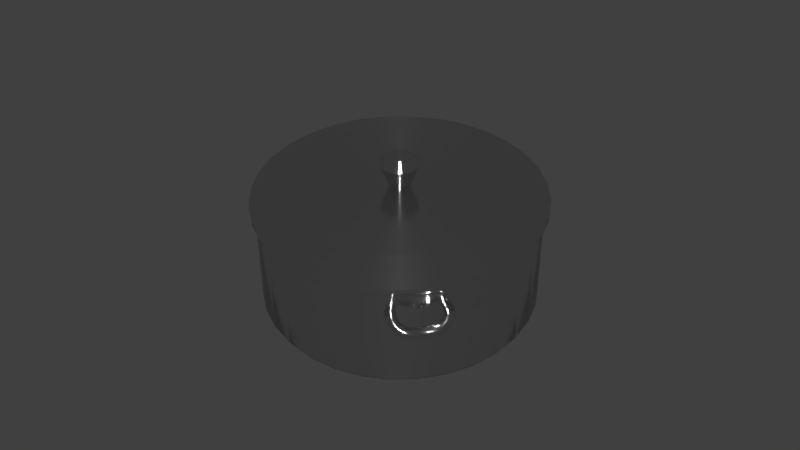 # Source: sl-pot.blend  (saved by Blender 2.76.0; exported with 4.5.12 LTS)
import bpy
from mathutils import Matrix  # noqa: F401  (used for matrix-valued properties, if any)

bpy.ops.wm.read_factory_settings(use_empty=True)
scene = bpy.context.scene
scene.name = 'Scene'

# ---- collections
col_collection_1 = bpy.data.collections.new('Collection 1'); scene.collection.children.link(col_collection_1)

# ---- materials (node trees are filled in below, after node groups)
mat_material = bpy.data.materials.new('Material')
mat_material.alpha_threshold = 0.0
mat_material.diffuse_color = (1.0, 1.0, 1.0, 1.0)
mat_material.roughness = 0.5

# ---- material node trees
mat_material.use_nodes = True; mat_material.node_tree.nodes.clear()
_N = mat_material.node_tree.nodes; _L = mat_material.node_tree.links
n0 = _N.new('ShaderNodeOutputMaterial'); n0.name = 'Material Output'; n0.location = (300, 300)
n1 = _N.new('ShaderNodeBsdfAnisotropic'); n1.name = 'Anisotropic BSDF'; n1.location = (10, 300)
n1.distribution = 'GGX'
n1.inputs[0].default_value = (0.7357, 0.7357, 0.7357, 1.0)
n1.inputs[1].default_value = 0.1414
n1.inputs[2].default_value = 0.5
_L.new(n1.outputs[0], n0.inputs[0])
n0.is_active_output = True

# ---- world
world_world = bpy.data.worlds.new('World'); scene.world = world_world
world_world.color = (0.05088, 0.05088, 0.05088)
world_world.use_sun_shadow = False
world_world.sun_shadow_jitter_overblur = 0.0
world_world.cycles.sampling_method = 'MANUAL'
world_world.cycles.sample_map_resolution = 256

# ---- meshes
me_circle = bpy.data.meshes.new('Circle')
me_circle.from_pydata([(-0.2064, 1.068, 0.7182), (-0.2297, 1.068, 0.7138), (-0.244, 1.068, 0.7023), (-0.244, 1.068, 0.688), (-0.2297, 1.068, 0.6765), (-0.2064, 1.068, 0.6721), (-0.1831, 1.068, 0.6765), (-0.1687, 1.068, 0.688), (-0.1687, 1.068, 0.7023), (-0.1831, 1.068, 0.7138), (-0.2303, 1.072, 0.715), (-0.2064, 1.072, 0.7195), (-0.2451, 1.072, 0.7032), (-0.2451, 1.072, 0.6885), (-0.2303, 1.072, 0.6767), (-0.2064, 1.072, 0.6722), (-0.1824, 1.072, 0.6767), (-0.1676, 1.072, 0.6885), (-0.1676, 1.072, 0.7032), (-0.1824, 1.072, 0.715), (-0.2304, 1.08, 0.7189), (-0.2064, 1.08, 0.7234), (-0.2452, 1.08, 0.707), (-0.2452, 1.08, 0.6923), (-0.2304, 1.08, 0.6805), (-0.2064, 1.08, 0.6759), (-0.1824, 1.08, 0.6805), (-0.1675, 1.08, 0.6923), (-0.1675, 1.08, 0.707), (-0.1824, 1.08, 0.7189), (-0.2304, 1.09, 0.7268), (-0.2064, 1.09, 0.7314), (-0.2452, 1.09, 0.715), (-0.2452, 1.09, 0.7003), (-0.2304, 1.09, 0.6884), (-0.2064, 1.09, 0.6839), (-0.1824, 1.09, 0.6884), (-0.1675, 1.09, 0.7003), (-0.1675, 1.09, 0.715), (-0.1824, 1.09, 0.7268), (-0.2304, 1.1, 0.732), (-0.2064, 1.1, 0.7366), (-0.2452, 1.1, 0.7202), (-0.2452, 1.1, 0.7055), (-0.2304, 1.1, 0.6936), (-0.2064, 1.1, 0.6891), (-0.1824, 1.1, 0.6936), (-0.1675, 1.1, 0.7055), (-0.1675, 1.1, 0.7202), (-0.1824, 1.1, 0.732), (-0.2303, 1.117, 0.7347), (-0.2063, 1.117, 0.7393), (-0.2451, 1.117, 0.7229), (-0.2451, 1.117, 0.7082), (-0.2302, 1.117, 0.6963), (-0.2063, 1.117, 0.6918), (-0.1823, 1.117, 0.6963), (-0.1675, 1.117, 0.7082), (-0.1675, 1.117, 0.7229), (-0.1823, 1.117, 0.7347), (-0.2286, 1.142, 0.7342), (-0.2051, 1.141, 0.7388), (-0.2431, 1.142, 0.7223), (-0.2431, 1.142, 0.7076), (-0.2285, 1.142, 0.6958), (-0.2051, 1.141, 0.6913), (-0.1816, 1.141, 0.6958), (-0.1671, 1.14, 0.7077), (-0.1672, 1.14, 0.7224), (-0.1817, 1.141, 0.7343), (-0.2213, 1.169, 0.7285), (-0.1996, 1.167, 0.7332), (-0.2348, 1.171, 0.7165), (-0.2347, 1.171, 0.7018), (-0.2211, 1.169, 0.6901), (-0.1992, 1.166, 0.6857), (-0.1775, 1.164, 0.6904), (-0.1641, 1.162, 0.7024), (-0.1641, 1.162, 0.7171), (-0.1777, 1.164, 0.7288), (-0.2071, 1.196, 0.7163), (-0.1867, 1.19, 0.7212), (-0.2196, 1.199, 0.7043), (-0.2194, 1.199, 0.6896), (-0.2066, 1.195, 0.6779), (-0.1861, 1.189, 0.6737), (-0.1658, 1.183, 0.6786), (-0.1533, 1.179, 0.6907), (-0.1534, 1.179, 0.7054), (-0.1662, 1.183, 0.717), (-0.1818, 1.221, 0.6984), (-0.1638, 1.209, 0.7035), (-0.1928, 1.229, 0.6862), (-0.1926, 1.228, 0.6715), (-0.1812, 1.221, 0.66), (-0.1631, 1.209, 0.656), (-0.1451, 1.197, 0.6611), (-0.1341, 1.19, 0.6733), (-0.1344, 1.19, 0.6879), (-0.1457, 1.197, 0.6995), (-0.151, 1.242, 0.6808), (-0.1372, 1.225, 0.6864), (-0.1593, 1.253, 0.6684), (-0.1589, 1.252, 0.6537), (-0.15, 1.241, 0.6425), (-0.136, 1.223, 0.639), (-0.1222, 1.205, 0.6445), (-0.1139, 1.195, 0.657), (-0.1143, 1.195, 0.6717), (-0.1232, 1.207, 0.6829), (-0.1181, 1.257, 0.673), (-0.1097, 1.235, 0.6786), (-0.1232, 1.27, 0.6604), (-0.1231, 1.269, 0.6458), (-0.1178, 1.255, 0.6346), (-0.1094, 1.233, 0.6312), (-0.101, 1.211, 0.6369), (-0.09595, 1.198, 0.6495), (-0.09606, 1.199, 0.6641), (-0.1013, 1.213, 0.6753), (-0.0786, 1.261, 0.668), (-0.07459, 1.239, 0.6736), (-0.08135, 1.275, 0.6554), (-0.08177, 1.274, 0.6408), (-0.07972, 1.26, 0.6297), (-0.07597, 1.237, 0.6262), (-0.07196, 1.214, 0.6319), (-0.06922, 1.201, 0.6444), (-0.06879, 1.201, 0.659), (-0.07084, 1.216, 0.6702), (-0.03639, 1.259, 0.6648), (-0.03554, 1.236, 0.6705), (-0.03698, 1.273, 0.6523), (-0.03707, 1.272, 0.6376), (-0.03664, 1.257, 0.6265), (-0.03585, 1.234, 0.6232), (-0.035, 1.211, 0.6289), (-0.03441, 1.198, 0.6414), (-0.03431, 1.199, 0.656), (-0.03475, 1.213, 0.6671), (0.2064, 1.068, 0.7182), (0.2297, 1.068, 0.7138), (0.244, 1.068, 0.7023), (0.244, 1.068, 0.688), (0.2297, 1.068, 0.6765), (0.2064, 1.068, 0.6721), (0.1831, 1.068, 0.6765), (0.1687, 1.068, 0.688), (0.1687, 1.068, 0.7023), (0.1831, 1.068, 0.7138), (0.2303, 1.072, 0.715), (0.2064, 1.072, 0.7195), (0.2451, 1.072, 0.7032), (0.2451, 1.072, 0.6885), (0.2303, 1.072, 0.6767), (0.2064, 1.072, 0.6722), (0.1824, 1.072, 0.6767), (0.1676, 1.072, 0.6885), (0.1676, 1.072, 0.7032), (0.1824, 1.072, 0.715), (0.2304, 1.08, 0.7189), (0.2064, 1.08, 0.7234), (0.2452, 1.08, 0.707), (0.2452, 1.08, 0.6923), (0.2304, 1.08, 0.6805), (0.2064, 1.08, 0.6759), (0.1824, 1.08, 0.6805), (0.1675, 1.08, 0.6923), (0.1675, 1.08, 0.707), (0.1824, 1.08, 0.7189), (0.2304, 1.09, 0.7268), (0.2064, 1.09, 0.7314), (0.2452, 1.09, 0.715), (0.2452, 1.09, 0.7003), (0.2304, 1.09, 0.6884), (0.2064, 1.09, 0.6839), (0.1824, 1.09, 0.6884), (0.1675, 1.09, 0.7003), (0.1675, 1.09, 0.715), (0.1824, 1.09, 0.7268), (0.2304, 1.1, 0.732), (0.2064, 1.1, 0.7366), (0.2452, 1.1, 0.7202), (0.2452, 1.1, 0.7055), (0.2304, 1.1, 0.6936), (0.2064, 1.1, 0.6891), (0.1824, 1.1, 0.6936), (0.1675, 1.1, 0.7055), (0.1675, 1.1, 0.7202), (0.1824, 1.1, 0.732), (0.2303, 1.117, 0.7347), (0.2063, 1.117, 0.7393), (0.2451, 1.117, 0.7229), (0.2451, 1.117, 0.7082), (0.2302, 1.117, 0.6963), (0.2063, 1.117, 0.6918), (0.1823, 1.117, 0.6963), (0.1675, 1.117, 0.7082), (0.1675, 1.117, 0.7229), (0.1823, 1.117, 0.7347), (0.2286, 1.142, 0.7342), (0.2051, 1.141, 0.7388), (0.2431, 1.142, 0.7223), (0.2431, 1.142, 0.7076), (0.2285, 1.142, 0.6958), (0.2051, 1.141, 0.6913), (0.1816, 1.141, 0.6958), (0.1671, 1.14, 0.7077), (0.1672, 1.14, 0.7224), (0.1817, 1.141, 0.7343), (0.2213, 1.169, 0.7285), (0.1996, 1.167, 0.7332), (0.2348, 1.171, 0.7165), (0.2347, 1.171, 0.7018), (0.2211, 1.169, 0.6901), (0.1992, 1.166, 0.6857), (0.1775, 1.164, 0.6904), (0.1641, 1.162, 0.7024), (0.1641, 1.162, 0.7171), (0.1777, 1.164, 0.7288), (0.2071, 1.196, 0.7163), (0.1867, 1.19, 0.7212), (0.2196, 1.199, 0.7043), (0.2194, 1.199, 0.6896), (0.2066, 1.195, 0.6779), (0.1861, 1.189, 0.6737), (0.1658, 1.183, 0.6786), (0.1533, 1.179, 0.6907), (0.1534, 1.179, 0.7054), (0.1662, 1.183, 0.717), (0.1818, 1.221, 0.6984), (0.1638, 1.209, 0.7035), (0.1928, 1.229, 0.6862), (0.1926, 1.228, 0.6715), (0.1812, 1.221, 0.66), (0.1631, 1.209, 0.656), (0.1451, 1.197, 0.6611), (0.1341, 1.19, 0.6733), (0.1344, 1.19, 0.6879), (0.1457, 1.197, 0.6995), (0.151, 1.242, 0.6808), (0.1372, 1.225, 0.6864), (0.1593, 1.253, 0.6684), (0.1589, 1.252, 0.6537), (0.15, 1.241, 0.6425), (0.136, 1.223, 0.639), (0.1222, 1.205, 0.6445), (0.1139, 1.195, 0.657), (0.1143, 1.195, 0.6717), (0.1232, 1.207, 0.6829), (0.1181, 1.257, 0.673), (0.1097, 1.235, 0.6786), (0.1232, 1.27, 0.6604), (0.1231, 1.269, 0.6458), (0.1178, 1.255, 0.6346), (0.1094, 1.233, 0.6312), (0.101, 1.211, 0.6369), (0.09595, 1.198, 0.6495), (0.09606, 1.199, 0.6641), (0.1013, 1.213, 0.6753), (0.0786, 1.261, 0.668), (0.07459, 1.239, 0.6736), (0.08135, 1.275, 0.6554), (0.08177, 1.274, 0.6408), (0.07972, 1.26, 0.6297), (0.07597, 1.237, 0.6262), (0.07196, 1.214, 0.6319), (0.06922, 1.201, 0.6444), (0.06879, 1.201, 0.659), (0.07084, 1.216, 0.6702), (0.03639, 1.259, 0.6648), (0.03554, 1.236, 0.6705), (0.03698, 1.273, 0.6523), (0.03707, 1.272, 0.6376), (0.03664, 1.257, 0.6265), (0.03585, 1.234, 0.6232), (0.035, 1.211, 0.6289), (0.03441, 1.198, 0.6414), (0.03431, 1.199, 0.656), (0.03475, 1.213, 0.6671), (0.0, 1.257, 0.6637), (0.0, 1.235, 0.6692), (0.0, 1.271, 0.6515), (0.0, 1.27, 0.6373), (0.0, 1.256, 0.6265), (0.0, 1.233, 0.6232), (0.0, 1.211, 0.6288), (0.0, 1.198, 0.641), (0.0, 1.198, 0.6552), (0.0, 1.213, 0.666), (-0.2064, -1.068, 0.7182), (-0.2297, -1.068, 0.7138), (-0.244, -1.068, 0.7023), (-0.244, -1.068, 0.688), (-0.2297, -1.068, 0.6765), (-0.2064, -1.068, 0.6721), (-0.1831, -1.068, 0.6765), (-0.1687, -1.068, 0.688), (-0.1687, -1.068, 0.7023), (-0.1831, -1.068, 0.7138), (-0.2303, -1.072, 0.715), (-0.2064, -1.072, 0.7195), (-0.2451, -1.072, 0.7032), (-0.2451, -1.072, 0.6885), (-0.2303, -1.072, 0.6767), (-0.2064, -1.072, 0.6722), (-0.1824, -1.072, 0.6767), (-0.1676, -1.072, 0.6885), (-0.1676, -1.072, 0.7032), (-0.1824, -1.072, 0.715), (-0.2304, -1.08, 0.7189), (-0.2064, -1.08, 0.7234), (-0.2452, -1.08, 0.707), (-0.2452, -1.08, 0.6923), (-0.2304, -1.08, 0.6805), (-0.2064, -1.08, 0.6759), (-0.1824, -1.08, 0.6805), (-0.1675, -1.08, 0.6923), (-0.1675, -1.08, 0.707), (-0.1824, -1.08, 0.7189), (-0.2304, -1.09, 0.7268), (-0.2064, -1.09, 0.7314), (-0.2452, -1.09, 0.715), (-0.2452, -1.09, 0.7003), (-0.2304, -1.09, 0.6884), (-0.2064, -1.09, 0.6839), (-0.1824, -1.09, 0.6884), (-0.1675, -1.09, 0.7003), (-0.1675, -1.09, 0.715), (-0.1824, -1.09, 0.7268), (-0.2304, -1.1, 0.732), (-0.2064, -1.1, 0.7366), (-0.2452, -1.1, 0.7202), (-0.2452, -1.1, 0.7055), (-0.2304, -1.1, 0.6936), (-0.2064, -1.1, 0.6891), (-0.1824, -1.1, 0.6936), (-0.1675, -1.1, 0.7055), (-0.1675, -1.1, 0.7202), (-0.1824, -1.1, 0.732), (-0.2303, -1.117, 0.7347), (-0.2063, -1.117, 0.7393), (-0.2451, -1.117, 0.7229), (-0.2451, -1.117, 0.7082), (-0.2302, -1.117, 0.6963), (-0.2063, -1.117, 0.6918), (-0.1823, -1.117, 0.6963), (-0.1675, -1.117, 0.7082), (-0.1675, -1.117, 0.7229), (-0.1823, -1.117, 0.7347), (-0.2286, -1.142, 0.7342), (-0.2051, -1.141, 0.7388), (-0.2431, -1.142, 0.7223), (-0.2431, -1.142, 0.7076), (-0.2285, -1.142, 0.6958), (-0.2051, -1.141, 0.6913), (-0.1816, -1.141, 0.6958), (-0.1671, -1.14, 0.7077), (-0.1672, -1.14, 0.7224), (-0.1817, -1.141, 0.7343), (-0.2213, -1.169, 0.7285), (-0.1996, -1.167, 0.7332), (-0.2348, -1.171, 0.7165), (-0.2347, -1.171, 0.7018), (-0.2211, -1.169, 0.6901), (-0.1992, -1.166, 0.6857), (-0.1775, -1.164, 0.6904), (-0.1641, -1.162, 0.7024), (-0.1641, -1.162, 0.7171), (-0.1777, -1.164, 0.7288), (-0.2071, -1.196, 0.7163), (-0.1867, -1.19, 0.7212), (-0.2196, -1.199, 0.7043), (-0.2194, -1.199, 0.6896), (-0.2066, -1.195, 0.6779), (-0.1861, -1.189, 0.6737), (-0.1658, -1.183, 0.6786), (-0.1533, -1.179, 0.6907), (-0.1534, -1.179, 0.7054), (-0.1662, -1.183, 0.717), (-0.1818, -1.221, 0.6984), (-0.1638, -1.209, 0.7035), (-0.1928, -1.229, 0.6862), (-0.1926, -1.228, 0.6715), (-0.1812, -1.221, 0.66), (-0.1631, -1.209, 0.656), (-0.1451, -1.197, 0.6611), (-0.1341, -1.19, 0.6733), (-0.1344, -1.19, 0.6879), (-0.1457, -1.197, 0.6995), (-0.151, -1.242, 0.6808), (-0.1372, -1.225, 0.6864), (-0.1593, -1.253, 0.6684), (-0.1589, -1.252, 0.6537), (-0.15, -1.241, 0.6425), (-0.136, -1.223, 0.639), (-0.1222, -1.205, 0.6445), (-0.1139, -1.195, 0.657), (-0.1143, -1.195, 0.6717), (-0.1232, -1.207, 0.6829), (-0.1181, -1.257, 0.673), (-0.1097, -1.235, 0.6786), (-0.1232, -1.27, 0.6604), (-0.1231, -1.269, 0.6458), (-0.1178, -1.255, 0.6346), (-0.1094, -1.233, 0.6312), (-0.101, -1.211, 0.6369), (-0.09595, -1.198, 0.6495), (-0.09606, -1.199, 0.6641), (-0.1013, -1.213, 0.6753), (-0.0786, -1.261, 0.668), (-0.07459, -1.239, 0.6736), (-0.08135, -1.275, 0.6554), (-0.08177, -1.274, 0.6408), (-0.07972, -1.26, 0.6297), (-0.07597, -1.237, 0.6262), (-0.07196, -1.214, 0.6319), (-0.06922, -1.201, 0.6444), (-0.06879, -1.201, 0.659), (-0.07084, -1.216, 0.6702), (-0.03639, -1.259, 0.6648), (-0.03554, -1.236, 0.6705), (-0.03698, -1.273, 0.6523), (-0.03707, -1.272, 0.6376), (-0.03664, -1.257, 0.6265), (-0.03585, -1.234, 0.6232), (-0.035, -1.211, 0.6289), (-0.03441, -1.198, 0.6414), (-0.03431, -1.199, 0.656), (-0.03475, -1.213, 0.6671), (0.2064, -1.068, 0.7182), (0.2297, -1.068, 0.7138), (0.244, -1.068, 0.7023), (0.244, -1.068, 0.688), (0.2297, -1.068, 0.6765), (0.2064, -1.068, 0.6721), (0.1831, -1.068, 0.6765), (0.1687, -1.068, 0.688), (0.1687, -1.068, 0.7023), (0.1831, -1.068, 0.7138), (0.2303, -1.072, 0.715), (0.2064, -1.072, 0.7195), (0.2451, -1.072, 0.7032), (0.2451, -1.072, 0.6885), (0.2303, -1.072, 0.6767), (0.2064, -1.072, 0.6722), (0.1824, -1.072, 0.6767), (0.1676, -1.072, 0.6885), (0.1676, -1.072, 0.7032), (0.1824, -1.072, 0.715), (0.2304, -1.08, 0.7189), (0.2064, -1.08, 0.7234), (0.2452, -1.08, 0.707), (0.2452, -1.08, 0.6923), (0.2304, -1.08, 0.6805), (0.2064, -1.08, 0.6759), (0.1824, -1.08, 0.6805), (0.1675, -1.08, 0.6923), (0.1675, -1.08, 0.707), (0.1824, -1.08, 0.7189), (0.2304, -1.09, 0.7268), (0.2064, -1.09, 0.7314), (0.2452, -1.09, 0.715), (0.2452, -1.09, 0.7003), (0.2304, -1.09, 0.6884), (0.2064, -1.09, 0.6839), (0.1824, -1.09, 0.6884), (0.1675, -1.09, 0.7003), (0.1675, -1.09, 0.715), (0.1824, -1.09, 0.7268), (0.2304, -1.1, 0.732), (0.2064, -1.1, 0.7366), (0.2452, -1.1, 0.7202), (0.2452, -1.1, 0.7055), (0.2304, -1.1, 0.6936), (0.2064, -1.1, 0.6891), (0.1824, -1.1, 0.6936), (0.1675, -1.1, 0.7055), (0.1675, -1.1, 0.7202), (0.1824, -1.1, 0.732), (0.2303, -1.117, 0.7347), (0.2063, -1.117, 0.7393), (0.2451, -1.117, 0.7229), (0.2451, -1.117, 0.7082), (0.2302, -1.117, 0.6963), (0.2063, -1.117, 0.6918), (0.1823, -1.117, 0.6963), (0.1675, -1.117, 0.7082), (0.1675, -1.117, 0.7229), (0.1823, -1.117, 0.7347), (0.2286, -1.142, 0.7342), (0.2051, -1.141, 0.7388), (0.2431, -1.142, 0.7223), (0.2431, -1.142, 0.7076), (0.2285, -1.142, 0.6958), (0.2051, -1.141, 0.6913), (0.1816, -1.141, 0.6958), (0.1671, -1.14, 0.7077), (0.1672, -1.14, 0.7224), (0.1817, -1.141, 0.7343), (0.2213, -1.169, 0.7285), (0.1996, -1.167, 0.7332), (0.2348, -1.171, 0.7165), (0.2347, -1.171, 0.7018), (0.2211, -1.169, 0.6901), (0.1992, -1.166, 0.6857), (0.1775, -1.164, 0.6904), (0.1641, -1.162, 0.7024), (0.1641, -1.162, 0.7171), (0.1777, -1.164, 0.7288), (0.2071, -1.196, 0.7163), (0.1867, -1.19, 0.7212), (0.2196, -1.199, 0.7043), (0.2194, -1.199, 0.6896), (0.2066, -1.195, 0.6779), (0.1861, -1.189, 0.6737), (0.1658, -1.183, 0.6786), (0.1533, -1.179, 0.6907), (0.1534, -1.179, 0.7054), (0.1662, -1.183, 0.717), (0.1818, -1.221, 0.6984), (0.1638, -1.209, 0.7035), (0.1928, -1.229, 0.6862), (0.1926, -1.228, 0.6715), (0.1812, -1.221, 0.66), (0.1631, -1.209, 0.656), (0.1451, -1.197, 0.6611), (0.1341, -1.19, 0.6733), (0.1344, -1.19, 0.6879), (0.1457, -1.197, 0.6995), (0.151, -1.242, 0.6808), (0.1372, -1.225, 0.6864), (0.1593, -1.253, 0.6684), (0.1589, -1.252, 0.6537), (0.15, -1.241, 0.6425), (0.136, -1.223, 0.639), (0.1222, -1.205, 0.6445), (0.1139, -1.195, 0.657), (0.1143, -1.195, 0.6717), (0.1232, -1.207, 0.6829), (0.1181, -1.257, 0.673), (0.1097, -1.235, 0.6786), (0.1232, -1.27, 0.6604), (0.1231, -1.269, 0.6458), (0.1178, -1.255, 0.6346), (0.1094, -1.233, 0.6312), (0.101, -1.211, 0.6369), (0.09595, -1.198, 0.6495), (0.09606, -1.199, 0.6641), (0.1013, -1.213, 0.6753), (0.0786, -1.261, 0.668), (0.07459, -1.239, 0.6736), (0.08135, -1.275, 0.6554), (0.08177, -1.274, 0.6408), (0.07972, -1.26, 0.6297), (0.07597, -1.237, 0.6262), (0.07196, -1.214, 0.6319), (0.06922, -1.201, 0.6444), (0.06879, -1.201, 0.659), (0.07084, -1.216, 0.6702), (0.03639, -1.259, 0.6648), (0.03554, -1.236, 0.6705), (0.03698, -1.273, 0.6523), (0.03707, -1.272, 0.6376), (0.03664, -1.257, 0.6265), (0.03585, -1.234, 0.6232), (0.035, -1.211, 0.6289), (0.03441, -1.198, 0.6414), (0.03431, -1.199, 0.656), (0.03475, -1.213, 0.6671), (0.0, -1.257, 0.6637), (0.0, -1.235, 0.6692), (0.0, -1.271, 0.6515), (0.0, -1.27, 0.6373), (0.0, -1.256, 0.6265), (0.0, -1.233, 0.6232), (0.0, -1.211, 0.6288), (0.0, -1.198, 0.641), (0.0, -1.198, 0.6552), (0.0, -1.213, 0.666), (0.0, 1.0, 0.0), (-0.1951, 0.9808, 0.0), (-0.3827, 0.9239, 0.0), (-0.5556, 0.8315, 0.0), (-0.7071, 0.7071, 0.0), (-0.8315, 0.5556, 0.0), (-0.9239, 0.3827, 0.0), (-0.9808, 0.1951, 0.0), (-1.0, 7.55e-08, 0.0), (-0.9808, -0.1951, 0.0), (-0.9239, -0.3827, 0.0), (-0.8315, -0.5556, 0.0), (-0.7071, -0.7071, 0.0), (-0.5556, -0.8315, 0.0), (-0.3827, -0.9239, 0.0), (-0.1951, -0.9808, 0.0), (3.258e-07, -1.0, 0.0), (0.1951, -0.9808, 0.0), (0.3827, -0.9239, 0.0), (0.5556, -0.8315, 0.0), (0.7071, -0.7071, 0.0), (0.8315, -0.5556, 0.0), (0.9239, -0.3827, 0.0), (0.9808, -0.1951, 0.0), (1.0, 9.656e-07, 0.0), (0.9808, 0.1951, 0.0), (0.9239, 0.3827, 0.0), (0.8315, 0.5556, 0.0), (0.7071, 0.7071, 0.0), (0.5556, 0.8315, 0.0), (0.3827, 0.9239, 0.0), (0.1951, 0.9808, 0.0), (8.599e-09, 1.072, 0.03255), (-0.2092, 1.052, 0.03255), (-0.4104, 0.9908, 0.03255), (-0.5958, 0.8917, 0.03255), (-0.7583, 0.7583, 0.03255), (-0.8917, 0.5958, 0.03255), (-0.9908, 0.4104, 0.03255), (-1.052, 0.2092, 0.03255), (-1.072, 6.033e-08, 0.03255), (-1.052, -0.2092, 0.03255), (-0.9908, -0.4104, 0.03255), (-0.8917, -0.5958, 0.03255), (-0.7583, -0.7583, 0.03255), (-0.5958, -0.8917, 0.03255), (-0.4104, -0.9908, 0.03255), (-0.2092, -1.052, 0.03255), (3.58e-07, -1.072, 0.03255), (0.2092, -1.052, 0.03255), (0.4104, -0.9908, 0.03255), (0.5958, -0.8917, 0.03255), (0.7583, -0.7583, 0.03255), (0.8917, -0.5958, 0.03255), (0.9908, -0.4104, 0.03255), (1.052, -0.2092, 0.03255), (1.072, 1.015e-06, 0.03255), (1.052, 0.2092, 0.03255), (0.9908, 0.4104, 0.03255), (0.8917, 0.5958, 0.03255), (0.7583, 0.7583, 0.03255), (0.5958, 0.8917, 0.03255), (0.4104, 0.9908, 0.03255), (0.2092, 1.052, 0.03255), (1.113e-08, 1.1, 0.08073), (-0.2146, 1.079, 0.08073), (-0.4209, 1.016, 0.08073), (-0.6111, 0.9145, 0.08073), (-0.7777, 0.7777, 0.08073), (-0.9145, 0.6111, 0.08073), (-1.016, 0.4209, 0.08073), (-1.079, 0.2146, 0.08073), (-1.1, 5.462e-08, 0.08073), (-1.079, -0.2146, 0.08073), (-1.016, -0.4209, 0.08073), (-0.9145, -0.6111, 0.08073), (-0.7777, -0.7777, 0.08073), (-0.6111, -0.9145, 0.08073), (-0.4209, -1.016, 0.08073), (-0.2146, -1.079, 0.08073), (3.695e-07, -1.1, 0.08073), (0.2146, -1.079, 0.08073), (0.4209, -1.016, 0.08073), (0.6111, -0.9145, 0.08073), (0.7777, -0.7777, 0.08073), (0.9145, -0.6111, 0.08073), (1.016, -0.4209, 0.08073), (1.079, -0.2146, 0.08073), (1.1, 1.034e-06, 0.08073), (1.079, 0.2146, 0.08073), (1.016, 0.4209, 0.08073), (0.9145, 0.6111, 0.08073), (0.7777, 0.7777, 0.08073), (0.6111, 0.9145, 0.08073), (0.4209, 1.016, 0.08073), (0.2146, 1.079, 0.08073), (7.407e-09, 1.1, 0.8947), (-0.2146, 1.079, 0.8947), (-0.4209, 1.016, 0.8947), (-0.6111, 0.9145, 0.8947), (-0.7777, 0.7777, 0.8947), (-0.9145, 0.6111, 0.8947), (-1.016, 0.4209, 0.8947), (-1.079, 0.2146, 0.8947), (-1.1, 5.462e-08, 0.8947), (-1.079, -0.2146, 0.8947), (-1.016, -0.4209, 0.8947), (-0.9145, -0.6111, 0.8947), (-0.7777, -0.7777, 0.8947), (-0.6111, -0.9145, 0.8947), (-0.4209, -1.016, 0.8947), (-0.2146, -1.079, 0.8947), (3.658e-07, -1.1, 0.8947), (0.2146, -1.079, 0.8947), (0.4209, -1.016, 0.8947), (0.6111, -0.9145, 0.8947), (0.7777, -0.7777, 0.8947), (0.9145, -0.6111, 0.8947), (1.016, -0.4209, 0.8947), (1.079, -0.2146, 0.8947), (1.1, 1.034e-06, 0.8947), (1.079, 0.2146, 0.8947), (1.016, 0.4209, 0.8947), (0.9145, 0.6111, 0.8947), (0.7777, 0.7777, 0.8947), (0.6111, 0.9145, 0.8947), (0.4209, 1.016, 0.8947), (0.2146, 1.079, 0.8947), (0.03002, 0.1509, 1.221), (0.05888, 0.1422, 1.221), (0.08548, 0.1279, 1.221), (0.1088, 0.1088, 1.221), (0.1279, 0.08549, 1.221), (0.1422, 0.05888, 1.221), (0.1509, 0.03002, 1.221), (0.1539, 3.643e-07, 1.221), (0.1509, -0.03002, 1.221), (0.1422, -0.05888, 1.221), (0.1279, -0.08548, 1.221), (0.1088, -0.1088, 1.221), (0.08548, -0.1279, 1.221), (0.05888, -0.1422, 1.221), (0.03002, -0.1509, 1.221), (6.191e-08, -0.1539, 1.221), (-0.03002, -0.1509, 1.221), (-0.05888, -0.1422, 1.221), (-0.08548, -0.1279, 1.221), (-0.1088, -0.1088, 1.221), (-0.1279, -0.08548, 1.221), (-0.1422, -0.05888, 1.221), (-0.1509, -0.03002, 1.221), (-0.1539, 2.274e-07, 1.221), (-0.1509, 0.03002, 1.221), (-0.1422, 0.05888, 1.221), (-0.1279, 0.08549, 1.221), (-0.1088, 0.1088, 1.221), (-0.08548, 0.1279, 1.221), (-0.05888, 0.1422, 1.221), (-0.03002, 0.1509, 1.221), (1.177e-08, 0.1539, 1.221), (1.843e-08, 0.08451, 1.288), (-0.01649, 0.08288, 1.288), (-0.03234, 0.07808, 1.288), (-0.04695, 0.07027, 1.288), (-0.05976, 0.05976, 1.288), (-0.07027, 0.04695, 1.288), (-0.07808, 0.03234, 1.288), (-0.08288, 0.01649, 1.288), (-0.08451, 2.435e-07, 1.288), (-0.08288, -0.01649, 1.288), (-0.07808, -0.03234, 1.288), (-0.07027, -0.04695, 1.288), (-0.05976, -0.05976, 1.288), (-0.04695, -0.07027, 1.288), (-0.03234, -0.07808, 1.288), (-0.01649, -0.08288, 1.288), (4.596e-08, -0.08451, 1.288), (0.01649, -0.08288, 1.288), (0.03234, -0.07808, 1.288), (0.04695, -0.07027, 1.288), (0.05976, -0.05976, 1.288), (0.07027, -0.04695, 1.288), (0.07808, -0.03234, 1.288), (0.08288, -0.01649, 1.288), (0.08451, 3.187e-07, 1.288), (0.08288, 0.01649, 1.288), (0.07808, 0.03234, 1.288), (0.07027, 0.04695, 1.288), (0.05976, 0.05976, 1.288), (0.04695, 0.07027, 1.288), (0.03234, 0.07808, 1.288), (0.01649, 0.08288, 1.288), (-8.863e-09, 0.8365, 1.005), (-0.1632, 0.8204, 1.005), (-0.3201, 0.7728, 1.005), (-0.4647, 0.6955, 1.005), (-0.5915, 0.5915, 1.005), (-0.6955, 0.4647, 1.005), (-0.7728, 0.3201, 1.005), (-0.8204, 0.1632, 1.005), (-0.8365, 1.132e-07, 1.005), (-0.8204, -0.1632, 1.005), (-0.7728, -0.3201, 1.005), (-0.6955, -0.4647, 1.005), (-0.5915, -0.5915, 1.005), (-0.4647, -0.6955, 1.005), (-0.3201, -0.7728, 1.005), (-0.1632, -0.8204, 1.005), (2.637e-07, -0.8365, 1.005), (0.1632, -0.8204, 1.005), (0.3201, -0.7728, 1.005), (0.4647, -0.6955, 1.005), (0.5915, -0.5915, 1.005), (0.6955, -0.4647, 1.005), (0.7728, -0.3201, 1.005), (0.8204, -0.1632, 1.005), (0.8365, 8.577e-07, 1.005), (0.8204, 0.1632, 1.005), (0.7728, 0.3201, 1.005), (0.6955, 0.4647, 1.005), (0.5915, 0.5915, 1.005), (0.4647, 0.6955, 1.005), (0.3201, 0.7728, 1.005), (0.1632, 0.8204, 1.005), (-6.597e-08, 0.07639, 1.021), (-0.0149, 0.07492, 1.021), (-0.02923, 0.07058, 1.021), (-0.04244, 0.06352, 1.021), (-0.05402, 0.05402, 1.021), (-0.06352, 0.04244, 1.021), (-0.07058, 0.02923, 1.021), (-0.07492, 0.0149, 1.021), (-0.07639, 2.456e-07, 1.021), (-0.07492, -0.0149, 1.021), (-0.07058, -0.02923, 1.021), (-0.06352, -0.04244, 1.021), (-0.05402, -0.05402, 1.021), (-0.04244, -0.06352, 1.021), (-0.02923, -0.07058, 1.021), (-0.0149, -0.07492, 1.021), (-4.108e-08, -0.07639, 1.021), (0.0149, -0.07492, 1.021), (0.02923, -0.07058, 1.021), (0.04244, -0.06352, 1.021), (0.05402, -0.05402, 1.021), (0.06352, -0.04244, 1.021), (0.07058, -0.02923, 1.021), (0.07492, -0.0149, 1.021), (0.07639, 3.136e-07, 1.021), (0.07492, 0.0149, 1.021), (0.07058, 0.02923, 1.021), (0.06352, 0.04244, 1.021), (0.05402, 0.05402, 1.021), (0.04244, 0.06352, 1.021), (0.02923, 0.07058, 1.021), (0.0149, 0.07492, 1.021), (1.699e-08, 1.142, 0.9398), (-0.2228, 1.12, 0.9398), (-0.437, 1.055, 0.9398), (-0.6344, 0.9495, 0.9398), (-0.8075, 0.8075, 0.9398), (-0.9495, 0.6344, 0.9398), (-1.055, 0.437, 0.9398), (-1.12, 0.2228, 0.9398), (-1.142, 4.565e-08, 0.9398), (-1.12, -0.2228, 0.9398), (-1.055, -0.437, 0.9398), (-0.9495, -0.6344, 0.9398), (-0.8075, -0.8075, 0.9398), (-0.6344, -0.9495, 0.9398), (-0.437, -1.055, 0.9398), (-0.2228, -1.12, 0.9398), (3.891e-07, -1.142, 0.9398), (0.2228, -1.12, 0.9398), (0.437, -1.055, 0.9398), (0.6344, -0.9495, 0.9398), (0.8075, -0.8075, 0.9398), (0.9495, -0.6344, 0.9398), (1.055, -0.437, 0.9398), (1.12, -0.2228, 0.9398), (1.142, 1.062e-06, 0.9398), (1.12, 0.2228, 0.9398), (1.055, 0.437, 0.9398), (0.9495, 0.6344, 0.9398), (0.8075, 0.8075, 0.9398), (0.6344, 0.9495, 0.9398), (0.437, 1.055, 0.9398), (0.2228, 1.12, 0.9398), (-8.863e-09, 0.8365, 1.005), (-0.1632, 0.8204, 1.005), (-0.3201, 0.7728, 1.005), (-0.4647, 0.6955, 1.005), (-0.5915, 0.5915, 1.005), (-0.6955, 0.4647, 1.005), (-0.7728, 0.3201, 1.005), (-0.8204, 0.1632, 1.005), (-0.8365, 1.132e-07, 1.005), (-0.8204, -0.1632, 1.005), (-0.7728, -0.3201, 1.005), (-0.6955, -0.4647, 1.005), (-0.5915, -0.5915, 1.005), (-0.4647, -0.6955, 1.005), (-0.3201, -0.7728, 1.005), (-0.1632, -0.8204, 1.005), (2.637e-07, -0.8365, 1.005), (0.1632, -0.8204, 1.005), (0.3201, -0.7728, 1.005), (0.4647, -0.6955, 1.005), (0.5915, -0.5915, 1.005), (0.6955, -0.4647, 1.005), (0.7728, -0.3201, 1.005), (0.8204, -0.1632, 1.005), (0.8365, 8.577e-07, 1.005), (0.8204, 0.1632, 1.005), (0.7728, 0.3201, 1.005), (0.6955, 0.4647, 1.005), (0.5915, 0.5915, 1.005), (0.4647, 0.6955, 1.005), (0.3201, 0.7728, 1.005), (0.1632, 0.8204, 1.005), (-6.597e-08, 0.07639, 1.021), (-0.0149, 0.07492, 1.021), (-0.02923, 0.07058, 1.021), (-0.04244, 0.06352, 1.021), (-0.05402, 0.05402, 1.021), (-0.06352, 0.04244, 1.021), (-0.07058, 0.02923, 1.021), (-0.07492, 0.0149, 1.021), (-0.07639, 2.456e-07, 1.021), (-0.07492, -0.0149, 1.021), (-0.07058, -0.02923, 1.021), (-0.06352, -0.04244, 1.021), (-0.05402, -0.05402, 1.021), (-0.04244, -0.06352, 1.021), (-0.02923, -0.07058, 1.021), (-0.0149, -0.07492, 1.021), (-4.108e-08, -0.07639, 1.021), (0.0149, -0.07492, 1.021), (0.02923, -0.07058, 1.021), (0.04244, -0.06352, 1.021), (0.05402, -0.05402, 1.021), (0.06352, -0.04244, 1.021), (0.07058, -0.02923, 1.021), (0.07492, -0.0149, 1.021), (0.07639, 3.136e-07, 1.021), (0.07492, 0.0149, 1.021), (0.07058, 0.02923, 1.021), (0.06352, 0.04244, 1.021), (0.05402, 0.05402, 1.021), (0.04244, 0.06352, 1.021), (0.02923, 0.07058, 1.021), (0.0149, 0.07492, 1.021), (1.177e-08, 0.1539, 1.221), (-0.03002, 0.1509, 1.221), (-0.05888, 0.1422, 1.221), (-0.08548, 0.1279, 1.221), (-0.1088, 0.1088, 1.221), (-0.1279, 0.08549, 1.221), (-0.1422, 0.05888, 1.221), (-0.1509, 0.03002, 1.221), (-0.1539, 2.274e-07, 1.221), (-0.1509, -0.03002, 1.221), (-0.1422, -0.05888, 1.221), (-0.1279, -0.08548, 1.221), (-0.1088, -0.1088, 1.221), (-0.08548, -0.1279, 1.221), (-0.05888, -0.1422, 1.221), (-0.03002, -0.1509, 1.221), (6.191e-08, -0.1539, 1.221), (0.03002, -0.1509, 1.221), (0.05888, -0.1422, 1.221), (0.08548, -0.1279, 1.221), (0.1088, -0.1088, 1.221), (0.1279, -0.08548, 1.221), (0.1422, -0.05888, 1.221), (0.1509, -0.03002, 1.221), (0.1539, 3.643e-07, 1.221), (0.1509, 0.03002, 1.221), (0.1422, 0.05888, 1.221), (0.1279, 0.08549, 1.221), (0.1088, 0.1088, 1.221), (0.08548, 0.1279, 1.221), (0.05888, 0.1422, 1.221), (0.03002, 0.1509, 1.221), (1.843e-08, 0.08451, 1.288), (-0.01649, 0.08288, 1.288), (-0.03234, 0.07808, 1.288), (-0.04695, 0.07027, 1.288), (-0.05976, 0.05976, 1.288), (-0.07027, 0.04695, 1.288), (-0.07808, 0.03234, 1.288), (-0.08288, 0.01649, 1.288), (-0.08451, 2.435e-07, 1.288), (-0.08288, -0.01649, 1.288), (-0.07808, -0.03234, 1.288), (-0.07027, -0.04695, 1.288), (-0.05976, -0.05976, 1.288), (-0.04695, -0.07027, 1.288), (-0.03234, -0.07808, 1.288), (-0.01649, -0.08288, 1.288), (4.596e-08, -0.08451, 1.288), (0.01649, -0.08288, 1.288), (0.03234, -0.07808, 1.288), (0.04695, -0.07027, 1.288), (0.05976, -0.05976, 1.288), (0.07027, -0.04695, 1.288), (0.07808, -0.03234, 1.288), (0.08288, -0.01649, 1.288), (0.08451, 3.187e-07, 1.288), (0.08288, 0.01649, 1.288), (0.07808, 0.03234, 1.288), (0.07027, 0.04695, 1.288), (0.05976, 0.05976, 1.288), (0.04695, 0.07027, 1.288), (0.03234, 0.07808, 1.288), (0.01649, 0.08288, 1.288), (0.0, 1.0, 0.0), (-0.1951, 0.9808, 0.0), (-0.3827, 0.9239, 0.0), (-0.5556, 0.8315, 0.0), (-0.7071, 0.7071, 0.0), (-0.8315, 0.5556, 0.0), (-0.9239, 0.3827, 0.0), (-0.9808, 0.1951, 0.0), (-1.0, 7.55e-08, 0.0), (-0.9808, -0.1951, 0.0), (-0.9239, -0.3827, 0.0), (-0.8315, -0.5556, 0.0), (-0.7071, -0.7071, 0.0), (-0.5556, -0.8315, 0.0), (-0.3827, -0.9239, 0.0), (-0.1951, -0.9808, 0.0), (3.258e-07, -1.0, 0.0), (0.1951, -0.9808, 0.0), (0.3827, -0.9239, 0.0), (0.5556, -0.8315, 0.0), (0.7071, -0.7071, 0.0), (0.8315, -0.5556, 0.0), (0.9239, -0.3827, 0.0), (0.9808, -0.1951, 0.0), (1.0, 9.656e-07, 0.0), (0.9808, 0.1951, 0.0), (0.9239, 0.3827, 0.0), (0.8315, 0.5556, 0.0), (0.7071, 0.7071, 0.0), (0.5556, 0.8315, 0.0), (0.3827, 0.9239, 0.0), (0.1951, 0.9808, 0.0), (7.407e-09, 1.1, 0.8947), (-0.2146, 1.079, 0.8947), (-0.4209, 1.016, 0.8947), (-0.6111, 0.9145, 0.8947), (-0.7777, 0.7777, 0.8947), (-0.9145, 0.6111, 0.8947), (-1.016, 0.4209, 0.8947), (-1.079, 0.2146, 0.8947), (-1.1, 5.462e-08, 0.8947), (-1.079, -0.2146, 0.8947), (-1.016, -0.4209, 0.8947), (-0.9145, -0.6111, 0.8947), (-0.7777, -0.7777, 0.8947), (-0.6111, -0.9145, 0.8947), (-0.4209, -1.016, 0.8947), (-0.2146, -1.079, 0.8947), (3.658e-07, -1.1, 0.8947), (0.2146, -1.079, 0.8947), (0.4209, -1.016, 0.8947), (0.6111, -0.9145, 0.8947), (0.7777, -0.7777, 0.8947), (0.9145, -0.6111, 0.8947), (1.016, -0.4209, 0.8947), (1.079, -0.2146, 0.8947), (1.1, 1.034e-06, 0.8947), (1.079, 0.2146, 0.8947), (1.016, 0.4209, 0.8947), (0.9145, 0.6111, 0.8947), (0.7777, 0.7777, 0.8947), (0.6111, 0.9145, 0.8947), (0.4209, 1.016, 0.8947), (0.2146, 1.079, 0.8947), (9.178e-09, 1.131, 0.8747), (-0.2207, 1.109, 0.8747), (-0.4329, 1.045, 0.8747), (-0.6284, 0.9405, 0.8747), (-0.7998, 0.7998, 0.8747), (-0.9405, 0.6284, 0.8747), (-1.045, 0.4329, 0.8747), (-1.109, 0.2207, 0.8747), (-1.131, 4.956e-08, 0.8747), (-1.109, -0.2207, 0.8747), (-1.045, -0.4329, 0.8747), (-0.9405, -0.6284, 0.8747), (-0.7998, -0.7998, 0.8747), (-0.6284, -0.9405, 0.8747), (-0.4329, -1.045, 0.8747), (-0.2207, -1.109, 0.8747), (3.778e-07, -1.131, 0.8747), (0.2207, -1.109, 0.8747), (0.4329, -1.045, 0.8747), (0.6284, -0.9405, 0.8747), (0.7998, -0.7998, 0.8747), (0.9405, -0.6284, 0.8747), (1.045, -0.4329, 0.8747), (1.109, -0.2207, 0.8747), (1.131, 1.056e-06, 0.8747), (1.109, 0.2207, 0.8747), (1.045, 0.4329, 0.8747), (0.9405, 0.6284, 0.8747), (0.7998, 0.7998, 0.8747), (0.6284, 0.9405, 0.8747), (0.4329, 1.045, 0.8747), (0.2207, 1.109, 0.8747), (9.178e-09, 1.131, 0.8747), (-0.2207, 1.109, 0.8747), (-0.4329, 1.045, 0.8747), (-0.6284, 0.9405, 0.8747), (-0.7998, 0.7998, 0.8747), (-0.9405, 0.6284, 0.8747), (-1.045, 0.4329, 0.8747), (-1.109, 0.2207, 0.8747), (-1.131, 4.956e-08, 0.8747), (-1.109, -0.2207, 0.8747), (-1.045, -0.4329, 0.8747), (-0.9405, -0.6284, 0.8747), (-0.7998, -0.7998, 0.8747), (-0.6284, -0.9405, 0.8747), (-0.4329, -1.045, 0.8747), (-0.2207, -1.109, 0.8747), (3.778e-07, -1.131, 0.8747), (0.2207, -1.109, 0.8747), (0.4329, -1.045, 0.8747), (0.6284, -0.9405, 0.8747), (0.7998, -0.7998, 0.8747), (0.9405, -0.6284, 0.8747), (1.045, -0.4329, 0.8747), (1.109, -0.2207, 0.8747), (1.131, 1.056e-06, 0.8747), (1.109, 0.2207, 0.8747), (1.045, 0.4329, 0.8747), (0.9405, 0.6284, 0.8747), (0.7998, 0.7998, 0.8747), (0.6284, 0.9405, 0.8747), (0.4329, 1.045, 0.8747), (0.2207, 1.109, 0.8747), (1.699e-08, 1.142, 0.9029), (-0.2228, 1.12, 0.9029), (-0.437, 1.055, 0.9029), (-0.6344, 0.9495, 0.9029), (-0.8075, 0.8075, 0.9029), (-0.9495, 0.6344, 0.9029), (-1.055, 0.437, 0.9029), (-1.12, 0.2228, 0.9029), (-1.142, 4.565e-08, 0.9029), (-1.12, -0.2228, 0.9029), (-1.055, -0.437, 0.9029), (-0.9495, -0.6344, 0.9029), (-0.8075, -0.8075, 0.9029), (-0.6344, -0.9495, 0.9029), (-0.437, -1.055, 0.9029), (-0.2228, -1.12, 0.9029), (3.891e-07, -1.142, 0.9029), (0.2228, -1.12, 0.9029), (0.437, -1.055, 0.9029), (0.6344, -0.9495, 0.9029), (0.8075, -0.8075, 0.9029), (0.9495, -0.6344, 0.9029), (1.055, -0.437, 0.9029), (1.12, -0.2228, 0.9029), (1.142, 1.062e-06, 0.9029), (1.12, 0.2228, 0.9029), (1.055, 0.437, 0.9029), (0.9495, 0.6344, 0.9029), (0.8075, 0.8075, 0.9029), (0.6344, 0.9495, 0.9029), (0.437, 1.055, 0.9029), (0.2228, 1.12, 0.9029), (1.699e-08, 1.142, 0.9398), (-0.2228, 1.12, 0.9398), (-0.437, 1.055, 0.9398), (-0.6344, 0.9495, 0.9398), (-0.8075, 0.8075, 0.9398), (-0.9495, 0.6344, 0.9398), (-1.055, 0.437, 0.9398), (-1.12, 0.2228, 0.9398), (-1.142, 4.565e-08, 0.9398), (-1.12, -0.2228, 0.9398), (-1.055, -0.437, 0.9398), (-0.9495, -0.6344, 0.9398), (-0.8075, -0.8075, 0.9398), (-0.6344, -0.9495, 0.9398), (-0.437, -1.055, 0.9398), (-0.2228, -1.12, 0.9398), (3.891e-07, -1.142, 0.9398), (0.2228, -1.12, 0.9398), (0.437, -1.055, 0.9398), (0.6344, -0.9495, 0.9398), (0.8075, -0.8075, 0.9398), (0.9495, -0.6344, 0.9398), (1.055, -0.437, 0.9398), (1.12, -0.2228, 0.9398), (1.142, 1.062e-06, 0.9398), (1.12, 0.2228, 0.9398), (1.055, 0.437, 0.9398), (0.9495, 0.6344, 0.9398), (0.8075, 0.8075, 0.9398), (0.6344, 0.9495, 0.9398), (0.437, 1.055, 0.9398), (0.2228, 1.12, 0.9398)], [], [(1, 0, 9, 8, 7, 6, 5, 4, 3, 2), (14, 15, 25, 24), (7, 8, 18, 17), (4, 5, 15, 14), (1, 2, 12, 10), (8, 9, 19, 18), (5, 6, 16, 15), (2, 3, 13, 12), (9, 0, 11, 19), (6, 7, 17, 16), (3, 4, 14, 13), (0, 1, 10, 11), (23, 24, 34, 33), (10, 12, 22, 20), (18, 19, 29, 28), (15, 16, 26, 25), (12, 13, 23, 22), (19, 11, 21, 29), (16, 17, 27, 26), (13, 14, 24, 23), (11, 10, 20, 21), (17, 18, 28, 27), (31, 30, 40, 41), (21, 20, 30, 31), (27, 28, 38, 37), (24, 25, 35, 34), (20, 22, 32, 30), (28, 29, 39, 38), (25, 26, 36, 35), (22, 23, 33, 32), (29, 21, 31, 39), (26, 27, 37, 36), (47, 48, 58, 57), (37, 38, 48, 47), (34, 35, 45, 44), (30, 32, 42, 40), (38, 39, 49, 48), (35, 36, 46, 45), (32, 33, 43, 42), (39, 31, 41, 49), (36, 37, 47, 46), (33, 34, 44, 43), (54, 55, 65, 64), (44, 45, 55, 54), (40, 42, 52, 50), (48, 49, 59, 58), (45, 46, 56, 55), (42, 43, 53, 52), (49, 41, 51, 59), (46, 47, 57, 56), (43, 44, 54, 53), (41, 40, 50, 51), (65, 66, 76, 75), (50, 52, 62, 60), (58, 59, 69, 68), (55, 56, 66, 65), (52, 53, 63, 62), (59, 51, 61, 69), (56, 57, 67, 66), (53, 54, 64, 63), (51, 50, 60, 61), (57, 58, 68, 67), (72, 73, 83, 82), (62, 63, 73, 72), (69, 61, 71, 79), (66, 67, 77, 76), (63, 64, 74, 73), (61, 60, 70, 71), (67, 68, 78, 77), (64, 65, 75, 74), (60, 62, 72, 70), (68, 69, 79, 78), (86, 87, 97, 96), (79, 71, 81, 89), (76, 77, 87, 86), (73, 74, 84, 83), (71, 70, 80, 81), (77, 78, 88, 87), (74, 75, 85, 84), (70, 72, 82, 80), (78, 79, 89, 88), (75, 76, 86, 85), (93, 94, 104, 103), (83, 84, 94, 93), (81, 80, 90, 91), (87, 88, 98, 97), (84, 85, 95, 94), (80, 82, 92, 90), (88, 89, 99, 98), (85, 86, 96, 95), (82, 83, 93, 92), (89, 81, 91, 99), (101, 100, 110, 111), (91, 90, 100, 101), (97, 98, 108, 107), (94, 95, 105, 104), (90, 92, 102, 100), (98, 99, 109, 108), (95, 96, 106, 105), (92, 93, 103, 102), (99, 91, 101, 109), (96, 97, 107, 106), (112, 113, 123, 122), (107, 108, 118, 117), (104, 105, 115, 114), (100, 102, 112, 110), (108, 109, 119, 118), (105, 106, 116, 115), (102, 103, 113, 112), (109, 101, 111, 119), (106, 107, 117, 116), (103, 104, 114, 113), (126, 127, 137, 136), (119, 111, 121, 129), (116, 117, 127, 126), (113, 114, 124, 123), (111, 110, 120, 121), (117, 118, 128, 127), (114, 115, 125, 124), (110, 112, 122, 120), (118, 119, 129, 128), (115, 116, 126, 125), (133, 134, 284, 283), (123, 124, 134, 133), (121, 120, 130, 131), (127, 128, 138, 137), (124, 125, 135, 134), (120, 122, 132, 130), (128, 129, 139, 138), (125, 126, 136, 135), (122, 123, 133, 132), (129, 121, 131, 139), (131, 130, 280, 281), (137, 138, 288, 287), (134, 135, 285, 284), (130, 132, 282, 280), (138, 139, 289, 288), (135, 136, 286, 285), (132, 133, 283, 282), (139, 131, 281, 289), (136, 137, 287, 286), (141, 142, 143, 144, 145, 146, 147, 148, 149, 140), (154, 164, 165, 155), (147, 157, 158, 148), (144, 154, 155, 145), (141, 150, 152, 142), (148, 158, 159, 149), (145, 155, 156, 146), (142, 152, 153, 143), (149, 159, 151, 140), (146, 156, 157, 147), (143, 153, 154, 144), (140, 151, 150, 141), (163, 173, 174, 164), (150, 160, 162, 152), (158, 168, 169, 159), (155, 165, 166, 156), (152, 162, 163, 153), (159, 169, 161, 151), (156, 166, 167, 157), (153, 163, 164, 154), (151, 161, 160, 150), (157, 167, 168, 158), (171, 181, 180, 170), (161, 171, 170, 160), (167, 177, 178, 168), (164, 174, 175, 165), (160, 170, 172, 162), (168, 178, 179, 169), (165, 175, 176, 166), (162, 172, 173, 163), (169, 179, 171, 161), (166, 176, 177, 167), (187, 197, 198, 188), (177, 187, 188, 178), (174, 184, 185, 175), (170, 180, 182, 172), (178, 188, 189, 179), (175, 185, 186, 176), (172, 182, 183, 173), (179, 189, 181, 171), (176, 186, 187, 177), (173, 183, 184, 174), (194, 204, 205, 195), (184, 194, 195, 185), (180, 190, 192, 182), (188, 198, 199, 189), (185, 195, 196, 186), (182, 192, 193, 183), (189, 199, 191, 181), (186, 196, 197, 187), (183, 193, 194, 184), (181, 191, 190, 180), (205, 215, 216, 206), (190, 200, 202, 192), (198, 208, 209, 199), (195, 205, 206, 196), (192, 202, 203, 193), (199, 209, 201, 191), (196, 206, 207, 197), (193, 203, 204, 194), (191, 201, 200, 190), (197, 207, 208, 198), (212, 222, 223, 213), (202, 212, 213, 203), (209, 219, 211, 201), (206, 216, 217, 207), (203, 213, 214, 204), (201, 211, 210, 200), (207, 217, 218, 208), (204, 214, 215, 205), (200, 210, 212, 202), (208, 218, 219, 209), (226, 236, 237, 227), (219, 229, 221, 211), (216, 226, 227, 217), (213, 223, 224, 214), (211, 221, 220, 210), (217, 227, 228, 218), (214, 224, 225, 215), (210, 220, 222, 212), (218, 228, 229, 219), (215, 225, 226, 216), (233, 243, 244, 234), (223, 233, 234, 224), (221, 231, 230, 220), (227, 237, 238, 228), (224, 234, 235, 225), (220, 230, 232, 222), (228, 238, 239, 229), (225, 235, 236, 226), (222, 232, 233, 223), (229, 239, 231, 221), (241, 251, 250, 240), (231, 241, 240, 230), (237, 247, 248, 238), (234, 244, 245, 235), (230, 240, 242, 232), (238, 248, 249, 239), (235, 245, 246, 236), (232, 242, 243, 233), (239, 249, 241, 231), (236, 246, 247, 237), (252, 262, 263, 253), (247, 257, 258, 248), (244, 254, 255, 245), (240, 250, 252, 242), (248, 258, 259, 249), (245, 255, 256, 246), (242, 252, 253, 243), (249, 259, 251, 241), (246, 256, 257, 247), (243, 253, 254, 244), (266, 276, 277, 267), (259, 269, 261, 251), (256, 266, 267, 257), (253, 263, 264, 254), (251, 261, 260, 250), (257, 267, 268, 258), (254, 264, 265, 255), (250, 260, 262, 252), (258, 268, 269, 259), (255, 265, 266, 256), (273, 283, 284, 274), (263, 273, 274, 264), (261, 271, 270, 260), (267, 277, 278, 268), (264, 274, 275, 265), (260, 270, 272, 262), (268, 278, 279, 269), (265, 275, 276, 266), (262, 272, 273, 263), (269, 279, 271, 261), (271, 281, 280, 270), (277, 287, 288, 278), (274, 284, 285, 275), (270, 280, 282, 272), (278, 288, 289, 279), (275, 285, 286, 276), (272, 282, 283, 273), (279, 289, 281, 271), (276, 286, 287, 277), (291, 292, 293, 294, 295, 296, 297, 298, 299, 290), (304, 314, 315, 305), (297, 307, 308, 298), (294, 304, 305, 295), (291, 300, 302, 292), (298, 308, 309, 299), (295, 305, 306, 296), (292, 302, 303, 293), (299, 309, 301, 290), (296, 306, 307, 297), (293, 303, 304, 294), (290, 301, 300, 291), (313, 323, 324, 314), (300, 310, 312, 302), (308, 318, 319, 309), (305, 315, 316, 306), (302, 312, 313, 303), (309, 319, 311, 301), (306, 316, 317, 307), (303, 313, 314, 304), (301, 311, 310, 300), (307, 317, 318, 308), (321, 331, 330, 320), (311, 321, 320, 310), (317, 327, 328, 318), (314, 324, 325, 315), (310, 320, 322, 312), (318, 328, 329, 319), (315, 325, 326, 316), (312, 322, 323, 313), (319, 329, 321, 311), (316, 326, 327, 317), (337, 347, 348, 338), (327, 337, 338, 328), (324, 334, 335, 325), (320, 330, 332, 322), (328, 338, 339, 329), (325, 335, 336, 326), (322, 332, 333, 323), (329, 339, 331, 321), (326, 336, 337, 327), (323, 333, 334, 324), (344, 354, 355, 345), (334, 344, 345, 335), (330, 340, 342, 332), (338, 348, 349, 339), (335, 345, 346, 336), (332, 342, 343, 333), (339, 349, 341, 331), (336, 346, 347, 337), (333, 343, 344, 334), (331, 341, 340, 330), (355, 365, 366, 356), (340, 350, 352, 342), (348, 358, 359, 349), (345, 355, 356, 346), (342, 352, 353, 343), (349, 359, 351, 341), (346, 356, 357, 347), (343, 353, 354, 344), (341, 351, 350, 340), (347, 357, 358, 348), (362, 372, 373, 363), (352, 362, 363, 353), (359, 369, 361, 351), (356, 366, 367, 357), (353, 363, 364, 354), (351, 361, 360, 350), (357, 367, 368, 358), (354, 364, 365, 355), (350, 360, 362, 352), (358, 368, 369, 359), (376, 386, 387, 377), (369, 379, 371, 361), (366, 376, 377, 367), (363, 373, 374, 364), (361, 371, 370, 360), (367, 377, 378, 368), (364, 374, 375, 365), (360, 370, 372, 362), (368, 378, 379, 369), (365, 375, 376, 366), (383, 393, 394, 384), (373, 383, 384, 374), (371, 381, 380, 370), (377, 387, 388, 378), (374, 384, 385, 375), (370, 380, 382, 372), (378, 388, 389, 379), (375, 385, 386, 376), (372, 382, 383, 373), (379, 389, 381, 371), (391, 401, 400, 390), (381, 391, 390, 380), (387, 397, 398, 388), (384, 394, 395, 385), (380, 390, 392, 382), (388, 398, 399, 389), (385, 395, 396, 386), (382, 392, 393, 383), (389, 399, 391, 381), (386, 396, 397, 387), (402, 412, 413, 403), (397, 407, 408, 398), (394, 404, 405, 395), (390, 400, 402, 392), (398, 408, 409, 399), (395, 405, 406, 396), (392, 402, 403, 393), (399, 409, 401, 391), (396, 406, 407, 397), (393, 403, 404, 394), (416, 426, 427, 417), (409, 419, 411, 401), (406, 416, 417, 407), (403, 413, 414, 404), (401, 411, 410, 400), (407, 417, 418, 408), (404, 414, 415, 405), (400, 410, 412, 402), (408, 418, 419, 409), (405, 415, 416, 406), (423, 573, 574, 424), (413, 423, 424, 414), (411, 421, 420, 410), (417, 427, 428, 418), (414, 424, 425, 415), (410, 420, 422, 412), (418, 428, 429, 419), (415, 425, 426, 416), (412, 422, 423, 413), (419, 429, 421, 411), (421, 571, 570, 420), (427, 577, 578, 428), (424, 574, 575, 425), (420, 570, 572, 422), (428, 578, 579, 429), (425, 575, 576, 426), (422, 572, 573, 423), (429, 579, 571, 421), (426, 576, 577, 427), (431, 430, 439, 438, 437, 436, 435, 434, 433, 432), (444, 445, 455, 454), (437, 438, 448, 447), (434, 435, 445, 444), (431, 432, 442, 440), (438, 439, 449, 448), (435, 436, 446, 445), (432, 433, 443, 442), (439, 430, 441, 449), (436, 437, 447, 446), (433, 434, 444, 443), (430, 431, 440, 441), (453, 454, 464, 463), (440, 442, 452, 450), (448, 449, 459, 458), (445, 446, 456, 455), (442, 443, 453, 452), (449, 441, 451, 459), (446, 447, 457, 456), (443, 444, 454, 453), (441, 440, 450, 451), (447, 448, 458, 457), (461, 460, 470, 471), (451, 450, 460, 461), (457, 458, 468, 467), (454, 455, 465, 464), (450, 452, 462, 460), (458, 459, 469, 468), (455, 456, 466, 465), (452, 453, 463, 462), (459, 451, 461, 469), (456, 457, 467, 466), (477, 478, 488, 487), (467, 468, 478, 477), (464, 465, 475, 474), (460, 462, 472, 470), (468, 469, 479, 478), (465, 466, 476, 475), (462, 463, 473, 472), (469, 461, 471, 479), (466, 467, 477, 476), (463, 464, 474, 473), (484, 485, 495, 494), (474, 475, 485, 484), (470, 472, 482, 480), (478, 479, 489, 488), (475, 476, 486, 485), (472, 473, 483, 482), (479, 471, 481, 489), (476, 477, 487, 486), (473, 474, 484, 483), (471, 470, 480, 481), (495, 496, 506, 505), (480, 482, 492, 490), (488, 489, 499, 498), (485, 486, 496, 495), (482, 483, 493, 492), (489, 481, 491, 499), (486, 487, 497, 496), (483, 484, 494, 493), (481, 480, 490, 491), (487, 488, 498, 497), (502, 503, 513, 512), (492, 493, 503, 502), (499, 491, 501, 509), (496, 497, 507, 506), (493, 494, 504, 503), (491, 490, 500, 501), (497, 498, 508, 507), (494, 495, 505, 504), (490, 492, 502, 500), (498, 499, 509, 508), (516, 517, 527, 526), (509, 501, 511, 519), (506, 507, 517, 516), (503, 504, 514, 513), (501, 500, 510, 511), (507, 508, 518, 517), (504, 505, 515, 514), (500, 502, 512, 510), (508, 509, 519, 518), (505, 506, 516, 515), (523, 524, 534, 533), (513, 514, 524, 523), (511, 510, 520, 521), (517, 518, 528, 527), (514, 515, 525, 524), (510, 512, 522, 520), (518, 519, 529, 528), (515, 516, 526, 525), (512, 513, 523, 522), (519, 511, 521, 529), (531, 530, 540, 541), (521, 520, 530, 531), (527, 528, 538, 537), (524, 525, 535, 534), (520, 522, 532, 530), (528, 529, 539, 538), (525, 526, 536, 535), (522, 523, 533, 532), (529, 521, 531, 539), (526, 527, 537, 536), (542, 543, 553, 552), (537, 538, 548, 547), (534, 535, 545, 544), (530, 532, 542, 540), (538, 539, 549, 548), (535, 536, 546, 545), (532, 533, 543, 542), (539, 531, 541, 549), (536, 537, 547, 546), (533, 534, 544, 543), (556, 557, 567, 566), (549, 541, 551, 559), (546, 547, 557, 556), (543, 544, 554, 553), (541, 540, 550, 551), (547, 548, 558, 557), (544, 545, 555, 554), (540, 542, 552, 550), (548, 549, 559, 558), (545, 546, 556, 555), (563, 564, 574, 573), (553, 554, 564, 563), (551, 550, 560, 561), (557, 558, 568, 567), (554, 555, 565, 564), (550, 552, 562, 560), (558, 559, 569, 568), (555, 556, 566, 565), (552, 553, 563, 562), (559, 551, 561, 569), (561, 560, 570, 571), (567, 568, 578, 577), (564, 565, 575, 574), (560, 562, 572, 570), (568, 569, 579, 578), (565, 566, 576, 575), (562, 563, 573, 572), (569, 561, 571, 579), (566, 567, 577, 576), (625, 626, 658, 657), (585, 586, 618, 617), (599, 600, 632, 631), (586, 587, 619, 618), (600, 601, 633, 632), (587, 588, 620, 619), (601, 602, 634, 633), (588, 589, 621, 620), (602, 603, 635, 634), (589, 590, 622, 621), (603, 604, 636, 635), (590, 591, 623, 622), (604, 605, 637, 636), (591, 592, 624, 623), (605, 606, 638, 637), (592, 593, 625, 624), (606, 607, 639, 638), (593, 594, 626, 625), (580, 581, 613, 612), (607, 608, 640, 639), (594, 595, 627, 626), (581, 582, 614, 613), (608, 609, 641, 640), (595, 596, 628, 627), (582, 583, 615, 614), (609, 610, 642, 641), (596, 597, 629, 628), (583, 584, 616, 615), (610, 611, 643, 642), (597, 598, 630, 629), (584, 585, 617, 616), (611, 580, 612, 643), (598, 599, 631, 630), (660, 661, 693, 692), (612, 613, 645, 644), (639, 640, 672, 671), (626, 627, 659, 658), (613, 614, 646, 645), (640, 641, 673, 672), (627, 628, 660, 659), (614, 615, 647, 646), (641, 642, 674, 673), (628, 629, 661, 660), (615, 616, 648, 647), (642, 643, 675, 674), (629, 630, 662, 661), (616, 617, 649, 648), (643, 612, 644, 675), (630, 631, 663, 662), (617, 618, 650, 649), (631, 632, 664, 663), (618, 619, 651, 650), (632, 633, 665, 664), (619, 620, 652, 651), (633, 634, 666, 665), (620, 621, 653, 652), (634, 635, 667, 666), (621, 622, 654, 653), (635, 636, 668, 667), (622, 623, 655, 654), (636, 637, 669, 668), (623, 624, 656, 655), (637, 638, 670, 669), (624, 625, 657, 656), (638, 639, 671, 670), (1111, 1112, 1144, 1143), (647, 648, 680, 679), (674, 675, 707, 706), (661, 662, 694, 693), (648, 649, 681, 680), (675, 644, 676, 707), (662, 663, 695, 694), (649, 650, 682, 681), (663, 664, 696, 695), (650, 651, 683, 682), (664, 665, 697, 696), (651, 652, 684, 683), (665, 666, 698, 697), (652, 653, 685, 684), (666, 667, 699, 698), (653, 654, 686, 685), (667, 668, 700, 699), (654, 655, 687, 686), (668, 669, 701, 700), (655, 656, 688, 687), (669, 670, 702, 701), (656, 657, 689, 688), (670, 671, 703, 702), (657, 658, 690, 689), (644, 645, 677, 676), (671, 672, 704, 703), (658, 659, 691, 690), (645, 646, 678, 677), (672, 673, 705, 704), (659, 660, 692, 691), (646, 647, 679, 678), (673, 674, 706, 705), (1097, 1098, 1130, 1129), (1110, 1111, 1143, 1142), (1123, 1092, 1124, 1155), (1096, 1097, 1129, 1128), (1109, 1110, 1142, 1141), (1122, 1123, 1155, 1154), (1095, 1096, 1128, 1127), (1108, 1109, 1141, 1140), (1121, 1122, 1154, 1153), (1094, 1095, 1127, 1126), (1107, 1108, 1140, 1139), (1120, 1121, 1153, 1152), (1093, 1094, 1126, 1125), (1106, 1107, 1139, 1138), (1119, 1120, 1152, 1151), (1092, 1093, 1125, 1124), (1105, 1106, 1138, 1137), (1118, 1119, 1151, 1150), (1104, 1105, 1137, 1136), (1117, 1118, 1150, 1149), (1103, 1104, 1136, 1135), (1116, 1117, 1149, 1148), (1102, 1103, 1135, 1134), (1115, 1116, 1148, 1147), (1101, 1102, 1134, 1133), (1114, 1115, 1147, 1146), (1100, 1101, 1133, 1132), (1113, 1114, 1146, 1145), (1099, 1100, 1132, 1131), (1147, 1148, 1180, 1179), (1112, 1113, 1145, 1144), (729, 728, 975, 974), (716, 715, 988, 987), (730, 729, 974, 973), (717, 716, 987, 986), (731, 730, 973, 972), (718, 717, 986, 985), (732, 731, 972, 971), (719, 718, 985, 984), (733, 732, 971, 970), (720, 719, 984, 983), (734, 733, 970, 969), (721, 720, 983, 982), (708, 739, 964, 995), (735, 734, 969, 968), (722, 721, 982, 981), (709, 708, 995, 994), (736, 735, 968, 967), (723, 722, 981, 980), (710, 709, 994, 993), (737, 736, 967, 966), (724, 723, 980, 979), (711, 710, 993, 992), (738, 737, 966, 965), (725, 724, 979, 978), (712, 711, 992, 991), (739, 738, 965, 964), (726, 725, 978, 977), (713, 712, 991, 990), (727, 726, 977, 976), (714, 713, 990, 989), (728, 727, 976, 975), (715, 714, 989, 988), (741, 742, 743, 744, 745, 746, 747, 748, 749, 750, 751, 752, 753, 754, 755, 756, 757, 758, 759, 760, 761, 762, 763, 764, 765, 766, 767, 768, 769, 770, 771, 740), (803, 772, 804, 835), (790, 791, 823, 822), (777, 778, 810, 809), (791, 792, 824, 823), (778, 779, 811, 810), (792, 793, 825, 824), (779, 780, 812, 811), (793, 794, 826, 825), (780, 781, 813, 812), (794, 795, 827, 826), (781, 782, 814, 813), (795, 796, 828, 827), (782, 783, 815, 814), (796, 797, 829, 828), (783, 784, 816, 815), (797, 798, 830, 829), (784, 785, 817, 816), (798, 799, 831, 830), (785, 786, 818, 817), (772, 773, 805, 804), (799, 800, 832, 831), (786, 787, 819, 818), (773, 774, 806, 805), (800, 801, 833, 832), (787, 788, 820, 819), (774, 775, 807, 806), (801, 802, 834, 833), (788, 789, 821, 820), (775, 776, 808, 807), (802, 803, 835, 834), (789, 790, 822, 821), (776, 777, 809, 808), (862, 863, 895, 894), (849, 850, 882, 881), (836, 837, 869, 868), (863, 864, 896, 895), (850, 851, 883, 882), (837, 838, 870, 869), (864, 865, 897, 896), (851, 852, 884, 883), (838, 839, 871, 870), (865, 866, 898, 897), (852, 853, 885, 884), (839, 840, 872, 871), (866, 867, 899, 898), (853, 854, 886, 885), (840, 841, 873, 872), (867, 836, 868, 899), (854, 855, 887, 886), (841, 842, 874, 873), (855, 856, 888, 887), (842, 843, 875, 874), (856, 857, 889, 888), (843, 844, 876, 875), (857, 858, 890, 889), (844, 845, 877, 876), (858, 859, 891, 890), (845, 846, 878, 877), (859, 860, 892, 891), (846, 847, 879, 878), (860, 861, 893, 892), (847, 848, 880, 879), (861, 862, 894, 893), (848, 849, 881, 880), (921, 922, 954, 953), (908, 909, 941, 940), (922, 923, 955, 954), (909, 910, 942, 941), (923, 924, 956, 955), (910, 911, 943, 942), (924, 925, 957, 956), (911, 912, 944, 943), (925, 926, 958, 957), (912, 913, 945, 944), (926, 927, 959, 958), (913, 914, 946, 945), (900, 901, 933, 932), (927, 928, 960, 959), (914, 915, 947, 946), (901, 902, 934, 933), (928, 929, 961, 960), (915, 916, 948, 947), (902, 903, 935, 934), (929, 930, 962, 961), (916, 917, 949, 948), (903, 904, 936, 935), (930, 931, 963, 962), (917, 918, 950, 949), (904, 905, 937, 936), (931, 900, 932, 963), (918, 919, 951, 950), (905, 906, 938, 937), (919, 920, 952, 951), (906, 907, 939, 938), (920, 921, 953, 952), (907, 908, 940, 939), (997, 996, 1027, 1026, 1025, 1024, 1023, 1022, 1021, 1020, 1019, 1018, 1017, 1016, 1015, 1014, 1013, 1012, 1011, 1010, 1009, 1008, 1007, 1006, 1005, 1004, 1003, 1002, 1001, 1000, 999, 998), (1045, 1046, 1078, 1077), (1032, 1033, 1065, 1064), (1059, 1028, 1060, 1091), (1046, 1047, 1079, 1078), (1033, 1034, 1066, 1065), (1047, 1048, 1080, 1079), (1034, 1035, 1067, 1066), (1048, 1049, 1081, 1080), (1035, 1036, 1068, 1067), (1049, 1050, 1082, 1081), (1036, 1037, 1069, 1068), (1050, 1051, 1083, 1082), (1037, 1038, 1070, 1069), (1051, 1052, 1084, 1083), (1038, 1039, 1071, 1070), (1052, 1053, 1085, 1084), (1039, 1040, 1072, 1071), (1053, 1054, 1086, 1085), (1040, 1041, 1073, 1072), (1054, 1055, 1087, 1086), (1041, 1042, 1074, 1073), (1028, 1029, 1061, 1060), (1055, 1056, 1088, 1087), (1042, 1043, 1075, 1074), (1029, 1030, 1062, 1061), (1056, 1057, 1089, 1088), (1043, 1044, 1076, 1075), (1030, 1031, 1063, 1062), (1057, 1058, 1090, 1089), (1044, 1045, 1077, 1076), (1031, 1032, 1064, 1063), (1058, 1059, 1091, 1090), (1098, 1099, 1131, 1130), (1134, 1135, 1167, 1166), (1148, 1149, 1181, 1180), (1135, 1136, 1168, 1167), (1149, 1150, 1182, 1181), (1136, 1137, 1169, 1168), (1150, 1151, 1183, 1182), (1137, 1138, 1170, 1169), (1124, 1125, 1157, 1156), (1151, 1152, 1184, 1183), (1138, 1139, 1171, 1170), (1125, 1126, 1158, 1157), (1152, 1153, 1185, 1184), (1139, 1140, 1172, 1171), (1126, 1127, 1159, 1158), (1153, 1154, 1186, 1185), (1140, 1141, 1173, 1172), (1127, 1128, 1160, 1159), (1154, 1155, 1187, 1186), (1141, 1142, 1174, 1173), (1128, 1129, 1161, 1160), (1155, 1124, 1156, 1187), (1142, 1143, 1175, 1174), (1129, 1130, 1162, 1161), (1143, 1144, 1176, 1175), (1130, 1131, 1163, 1162), (1144, 1145, 1177, 1176), (1131, 1132, 1164, 1163), (1145, 1146, 1178, 1177), (1132, 1133, 1165, 1164), (1146, 1147, 1179, 1178), (1133, 1134, 1166, 1165)])
me_circle.polygons.foreach_set('use_smooth', [1, 1, 1, 1, 1, 1, 1, 1, 1, 1, 1, 1, 1, 1, 1, 1, 1, 1, 1, 1, 1, 1, 1, 1, 1, 1, 1, 1, 1, 1, 1, 1, 1, 1, 1, 1, 1, 1, 1, 1, 1, 1, 1, 1, 1, 1, 1, 1, 1, 1, 1, 1, 1, 1, 1, 1, 1, 1, 1, 1, 1, 1, 1, 1, 1, 1, 1, 1, 1, 1, 1, 1, 1, 1, 1, 1, 1, 1, 1, 1, 1, 1, 1, 1, 1, 1, 1, 1, 1, 1, 1, 1, 1, 1, 1, 1, 1, 1, 1, 1, 1, 1, 1, 1, 1, 1, 1, 1, 1, 1, 1, 1, 1, 1, 1, 1, 1, 1, 1, 1, 1, 1, 1, 1, 1, 1, 1, 1, 1, 1, 1, 1, 1, 1, 1, 1, 1, 1, 1, 1, 1, 1, 1, 1, 1, 1, 1, 1, 1, 1, 1, 1, 1, 1, 1, 1, 1, 1, 1, 1, 1, 1, 1, 1, 1, 1, 1, 1, 1, 1, 1, 1, 1, 1, 1, 1, 1, 1, 1, 1, 1, 1, 1, 1, 1, 1, 1, 1, 1, 1, 1, 1, 1, 1, 1, 1, 1, 1, 1, 1, 1, 1, 1, 1, 1, 1, 1, 1, 1, 1, 1, 1, 1, 1, 1, 1, 1, 1, 1, 1, 1, 1, 1, 1, 1, 1, 1, 1, 1, 1, 1, 1, 1, 1, 1, 1, 1, 1, 1, 1, 1, 1, 1, 1, 1, 1, 1, 1, 1, 1, 1, 1, 1, 1, 1, 1, 1, 1, 1, 1, 1, 1, 1, 1, 1, 1, 1, 1, 1, 1, 1, 1, 1, 1, 1, 1, 1, 1, 1, 1, 1, 1, 1, 1, 1, 1, 1, 1, 1, 1, 1, 1, 1, 1, 1, 1, 1, 1, 1, 1, 1, 1, 1, 1, 1, 1, 1, 1, 1, 1, 1, 1, 1, 1, 1, 1, 1, 1, 1, 1, 1, 1, 1, 1, 1, 1, 1, 1, 1, 1, 1, 1, 1, 1, 1, 1, 1, 1, 1, 1, 1, 1, 1, 1, 1, 1, 1, 1, 1, 1, 1, 1, 1, 1, 1, 1, 1, 1, 1, 1, 1, 1, 1, 1, 1, 1, 1, 1, 1, 1, 1, 1, 1, 1, 1, 1, 1, 1, 1, 1, 1, 1, 1, 1, 1, 1, 1, 1, 1, 1, 1, 1, 1, 1, 1, 1, 1, 1, 1, 1, 1, 1, 1, 1, 1, 1, 1, 1, 1, 1, 1, 1, 1, 1, 1, 1, 1, 1, 1, 1, 1, 1, 1, 1, 1, 1, 1, 1, 1, 1, 1, 1, 1, 1, 1, 1, 1, 1, 1, 1, 1, 1, 1, 1, 1, 1, 1, 1, 1, 1, 1, 1, 1, 1, 1, 1, 1, 1, 1, 1, 1, 1, 1, 1, 1, 1, 1, 1, 1, 1, 1, 1, 1, 1, 1, 1, 1, 1, 1, 1, 1, 1, 1, 1, 1, 1, 1, 1, 1, 1, 1, 1, 1, 1, 1, 1, 1, 1, 1, 1, 1, 1, 1, 1, 1, 1, 1, 1, 1, 1, 1, 1, 1, 1, 1, 1, 1, 1, 1, 1, 1, 1, 1, 1, 1, 1, 1, 1, 1, 1, 1, 1, 1, 1, 1, 1, 1, 1, 1, 1, 1, 1, 1, 1, 1, 1, 1, 1, 1, 1, 1, 1, 1, 1, 1, 1, 1, 1, 1, 1, 1, 1, 1, 1, 1, 1, 1, 1, 1, 1, 1, 1, 1, 1, 1, 1, 1, 1, 1, 1, 1, 1, 1, 1, 1, 1, 1, 1, 1, 1, 1, 1, 1, 1, 1, 1, 1, 1, 1, 1, 1, 1, 1, 1, 1, 1, 1, 1, 1, 1, 1, 1, 1, 1, 1, 1, 1, 1, 1, 1, 1, 1, 1, 1, 1, 1, 1, 1, 1, 1, 1, 1, 1, 1, 1, 1, 1, 1, 1, 1, 1, 1, 1, 1, 1, 1, 1, 1, 1, 1, 1, 1, 1, 1, 1, 1, 1, 1, 1, 1, 1, 1, 1, 1, 1, 1, 1, 1, 1, 1, 1, 1, 1, 1, 1, 1, 1, 1, 1, 1, 1, 1, 1, 1, 1, 1, 1, 1, 1, 1, 1, 1, 1, 1, 1, 1, 1, 1, 1, 1, 1, 1, 1, 1, 1, 1, 1, 1, 1, 1, 1, 1, 1, 1, 1, 1, 1, 1, 1, 1, 1, 1, 1, 1, 0, 1, 1, 1, 1, 1, 1, 1, 1, 1, 1, 1, 1, 1, 1, 1, 1, 1, 1, 1, 1, 1, 1, 1, 1, 1, 1, 1, 1, 1, 1, 1, 1, 1, 1, 1, 1, 1, 1, 1, 1, 1, 1, 1, 1, 1, 1, 1, 1, 1, 1, 1, 1, 1, 1, 1, 1, 1, 1, 1, 1, 1, 1, 1, 1, 1, 1, 1, 1, 1, 1, 1, 1, 1, 1, 1, 1, 1, 1, 1, 1, 1, 1, 1, 1, 1, 1, 1, 1, 1, 1, 1, 1, 1, 1, 1, 1, 1, 1, 1, 1, 1, 1, 1, 1, 1, 1, 1, 1, 1, 1, 1, 1, 1, 1, 1, 1, 1, 1, 1, 1, 1, 1, 1, 1, 1, 1, 1, 1, 1, 1, 1, 1, 1, 1, 1, 1, 1, 1, 1, 1, 1, 1, 1, 1, 1, 1, 1, 1, 1, 1, 1, 1, 1, 1, 1, 1, 1, 1, 1, 1, 1])
_k = set([(708, 995), (709, 994), (710, 993), (711, 992), (712, 991), (713, 990), (714, 989), (715, 988), (716, 987), (717, 986), (718, 985), (719, 984), (720, 983), (721, 982), (722, 981), (723, 980), (724, 979), (725, 978), (726, 977), (727, 976), (728, 975), (729, 974), (730, 973), (731, 972), (732, 971), (733, 970), (734, 969), (735, 968), (736, 967), (737, 966), (738, 965), (739, 964), (740, 741), (740, 771), (741, 742), (742, 743), (743, 744), (744, 745), (745, 746), (746, 747), (747, 748), (748, 749), (749, 750), (750, 751), (751, 752), (752, 753), (753, 754), (754, 755), (755, 756), (756, 757), (757, 758), (758, 759), (759, 760), (760, 761), (761, 762), (762, 763), (763, 764), (764, 765), (765, 766), (766, 767), (767, 768), (768, 769), (769, 770), (770, 771), (964, 965), (964, 995), (965, 966), (966, 967), (967, 968), (968, 969), (969, 970), (970, 971), (971, 972), (972, 973), (973, 974), (974, 975), (975, 976), (976, 977), (977, 978), (978, 979), (979, 980), (980, 981), (981, 982), (982, 983), (983, 984), (984, 985), (985, 986), (986, 987), (987, 988), (988, 989), (989, 990), (990, 991), (991, 992), (992, 993), (993, 994), (994, 995)])
me_circle.attributes.new('sharp_edge', 'BOOLEAN', 'EDGE').data.foreach_set('value', [ (min(e.vertices), max(e.vertices)) in _k for e in me_circle.edges])
me_circle.materials.append(mat_material)
me_circle.use_remesh_preserve_volume = False
me_circle.use_remesh_preserve_attributes = False
me_circle.use_mirror_vertex_groups = False
me_circle.update()

# ---- objects
ob_circle = bpy.data.objects.new('Circle', me_circle)

# ---- transforms, parenting, visibility, modifiers, constraints
ob_circle.location = (0.01774, -0.2126, 0.4675)
ob_circle.rotation_euler = (-0.1618, 0.02374, -8.61)
ob_circle.lineart.crease_threshold = 0.0

# ---- collection membership
col_collection_1.objects.link(ob_circle)

# ---- scene / render settings (as saved in the file)
scene.frame_start = 1; scene.frame_end = 400; scene.frame_set(125)
scene.render.engine = 'CYCLES'
scene.render.resolution_percentage = 50
scene.render.dither_intensity = 0.0
scene.cycles.use_denoising = False
scene.cycles.samples = 10
scene.cycles.sampling_pattern = 'TABULATED_SOBOL'
scene.cycles.light_sampling_threshold = 0.0
scene.cycles.use_adaptive_sampling = False
scene.cycles.use_light_tree = False
scene.cycles.blur_glossy = 0.0
scene.cycles.pixel_filter_type = 'GAUSSIAN'
scene.cycles.sample_clamp_indirect = 0.0
scene.view_settings.view_transform = 'Standard'
bpy.context.view_layer.update()

# ---- added for rendering (the .blend has no active camera and no usable light): camera, sun
cam_auto = bpy.data.cameras.new('AutoCamera')
cam_auto.lens = 50.0
cam_auto.sensor_width = 36.0
cam_auto.clip_end = 1000.0
ob_auto_camera = bpy.data.objects.new('AutoCamera', cam_auto)
scene.collection.objects.link(ob_auto_camera)
ob_auto_camera.location = (4.98486, -6.17712, 5.0243)
ob_auto_camera.rotation_euler = (1.09748, -7.21219e-08, 0.694738)
scene.camera = ob_auto_camera
light_auto_sun = bpy.data.lights.new('AutoSun', 'SUN')
light_auto_sun.energy = 3.0
light_auto_sun.angle = 0.0523599
ob_auto_sun = bpy.data.objects.new('AutoSun', light_auto_sun)
scene.collection.objects.link(ob_auto_sun)
ob_auto_sun.rotation_euler = (0.872665, 0.174533, 0.523599)
bpy.context.view_layer.update()
